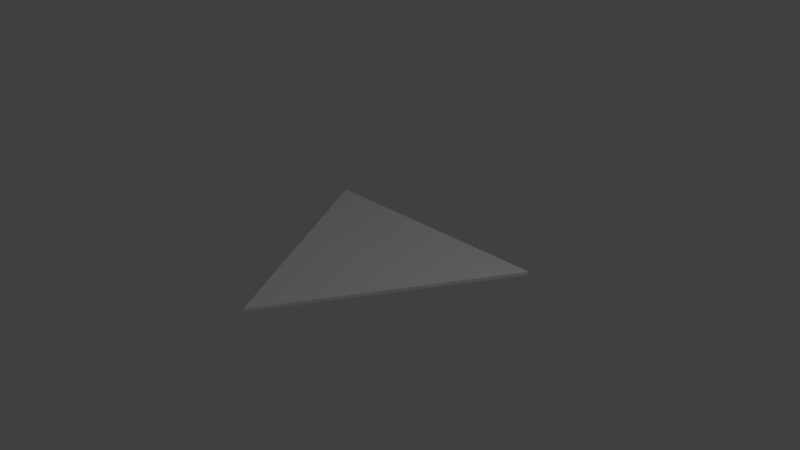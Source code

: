 # Source: spawn.blend  (saved by Blender 2.76.0; exported with 4.5.12 LTS)
import bpy
from mathutils import Matrix  # noqa: F401  (used for matrix-valued properties, if any)

bpy.ops.wm.read_factory_settings(use_empty=True)
scene = bpy.context.scene
scene.name = 'Scene'

# ---- collections
col_collection_1 = bpy.data.collections.new('Collection 1'); scene.collection.children.link(col_collection_1)

# ---- materials (node trees are filled in below, after node groups)
mat_material = bpy.data.materials.new('Material')
mat_material.alpha_threshold = 0.0
mat_material.use_transparent_shadow = False
mat_material.diffuse_color = (1.0, 1.0, 1.0, 1.0)
mat_material.roughness = 0.5
mat_material.line_color = (0.0, 0.0, 0.0, 1.0)

# ---- material node trees

# ---- world
world_world = bpy.data.worlds.new('World'); scene.world = world_world
world_world.color = (0.05088, 0.05088, 0.05088)
world_world.use_sun_shadow = False
world_world.sun_shadow_jitter_overblur = 0.0
world_world.cycles.sampling_method = 'MANUAL'
world_world.cycles.sample_map_resolution = 256

# ---- cameras
cam_camera = bpy.data.cameras.new('Camera')
cam_camera.clip_end = 100.0
cam_camera.lens = 35.0
cam_camera.sensor_width = 32.0
cam_camera.sensor_height = 18.0
cam_camera.ortho_scale = 7.314
cam_camera.dof.focus_distance = 0.0
cam_camera.dof.aperture_fstop = 128.0

# ---- lights
light_lamp = bpy.data.lights.new('Lamp', 'POINT')
light_lamp.transmission_factor = 0.0
light_lamp.cutoff_distance = 30.0
light_lamp.energy = 100.0
light_lamp.shadow_buffer_clip_start = 1.001
light_lamp.shadow_soft_size = 0.1
light_lamp.shadow_maximum_resolution = 0.006
light_lamp.use_absolute_resolution = True
light_lamp.cycles.use_multiple_importance_sampling = False

# ---- meshes
me_circle = bpy.data.meshes.new('Circle')
me_circle.from_pydata([(-7.55e-08, -2.0, 0.0), (1.732, 1.0, 0.0), (-1.732, 1.0, 0.0), (-7.55e-08, -2.0, 0.04342), (1.732, 1.0, 0.04342), (-1.732, 1.0, 0.04342)], [], [(0, 3, 5, 2), (2, 5, 4, 1), (1, 4, 3, 0), (4, 5, 3)])
me_circle.materials.append(mat_material)
me_circle.use_remesh_preserve_volume = False
me_circle.use_remesh_preserve_attributes = False
me_circle.use_mirror_vertex_groups = False
me_circle.update()

# ---- objects
ob_circle = bpy.data.objects.new('Circle', me_circle)
ob_lamp = bpy.data.objects.new('Lamp', light_lamp)
ob_camera = bpy.data.objects.new('Camera', cam_camera)

# ---- transforms, parenting, visibility, modifiers, constraints
ob_circle.location = (0.0, 0.0, 0.0)
ob_circle.lineart.crease_threshold = 0.0
_vg = ob_circle.vertex_groups.new(name='root')
_vg = ob_circle.vertex_groups.new(name='b1')
_vg = ob_circle.vertex_groups.new(name='b2')
_vg = ob_circle.vertex_groups.new(name='c1')
_vg = ob_circle.vertex_groups.new(name='c2')
_vg = ob_circle.vertex_groups.new(name='a1')
_vg = ob_circle.vertex_groups.new(name='a2')
_vg = ob_circle.vertex_groups.new(name='yn1')
_vg = ob_circle.vertex_groups.new(name='yn2')
ob_lamp.location = (4.076, 1.005, 5.904)
ob_lamp.rotation_euler = (0.6503, 0.05522, 1.866)
ob_lamp.lock_rotations_4d = False
ob_lamp.empty_display_type = 'ARROWS'
ob_lamp.color = (0.0, 0.0, 0.0, 0.0)
ob_lamp.lineart.crease_threshold = 0.0
ob_camera.location = (7.481, -6.508, 5.344)
ob_camera.rotation_euler = (1.109, 0.01082, 0.8149)
ob_camera.lock_rotations_4d = False
ob_camera.empty_display_type = 'ARROWS'
ob_camera.color = (0.0, 0.0, 0.0, 0.0)
ob_camera.display_type = 'WIRE'
ob_camera.lineart.crease_threshold = 0.0

# ---- collection membership
col_collection_1.objects.link(ob_circle)
col_collection_1.objects.link(ob_lamp)
col_collection_1.objects.link(ob_camera)

# ---- scene / render settings (as saved in the file)
scene.camera = ob_camera
scene.frame_start = 1; scene.frame_end = 250; scene.frame_set(1)
scene.render.engine = 'BLENDER_EEVEE_NEXT'
scene.render.resolution_percentage = 50
scene.render.dither_intensity = 0.0
scene.cycles.use_denoising = False
scene.cycles.samples = 10
scene.cycles.sampling_pattern = 'TABULATED_SOBOL'
scene.cycles.light_sampling_threshold = 0.0
scene.cycles.use_adaptive_sampling = False
scene.cycles.use_light_tree = False
scene.cycles.blur_glossy = 0.0
scene.cycles.pixel_filter_type = 'GAUSSIAN'
scene.cycles.sample_clamp_indirect = 0.0
scene.view_settings.view_transform = 'Standard'
bpy.context.view_layer.update()
